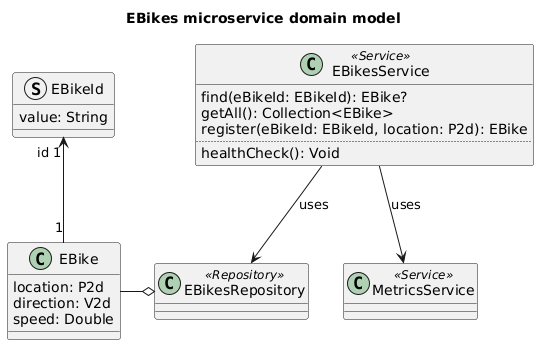

The diagram above was rendered by PlantUML. Its source (embedded in the PNG):
@startuml ebikes-microservice-domain-model

title EBikes microservice domain model

class EBike {
    location: P2d
    direction: V2d
    speed: Double
}
struct EBikeId {
    value: String
}
EBike "1" -u-> "id 1" EBikeId

class EBikesRepository <<Repository>> 
EBikesRepository o-l- EBike

class EBikesService <<Service>> {
    find(eBikeId: EBikeId): EBike?
    getAll(): Collection<EBike>
    register(eBikeId: EBikeId, location: P2d): EBike
    ..
    healthCheck(): Void
}

EBikesService --> EBikesRepository : "uses"

class MetricsService <<Service>>
EBikesService --> MetricsService : "uses"

@enduml